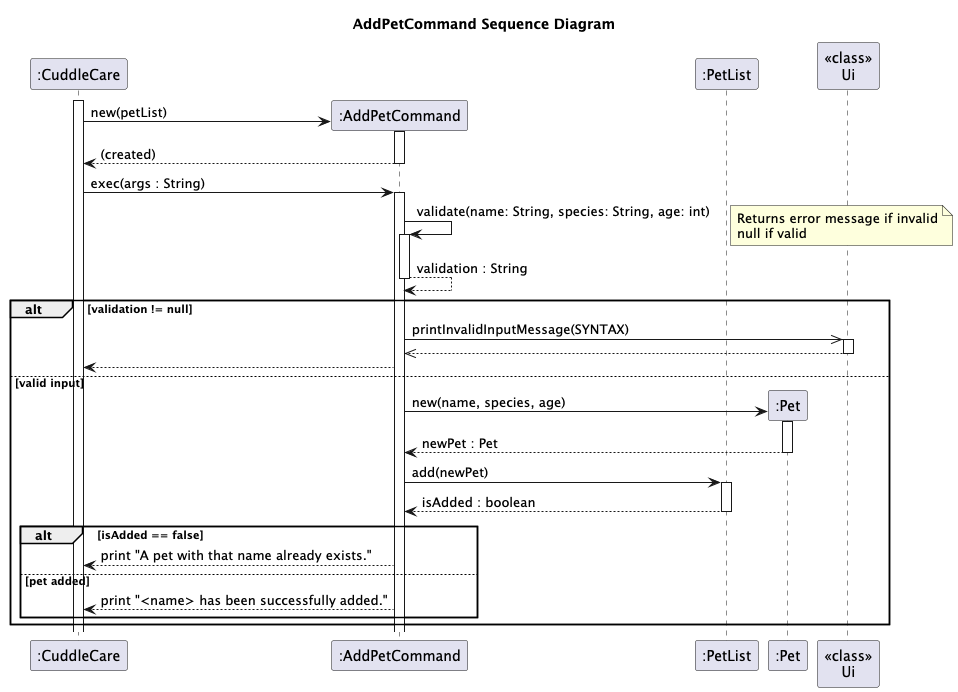

The diagram above was rendered by PlantUML. Its source (embedded in the PNG):
@startuml
title AddPetCommand Sequence Diagram

participant ":CuddleCare" as CuddleCare
participant ":AddPetCommand" as AddPetCommand
participant ":PetList" as PetList
participant ":Pet" as Pet
participant "<<class>>\nUi" as Ui

activate CuddleCare

' Constructor
CuddleCare -> AddPetCommand** : new(petList)
activate AddPetCommand
return (created)

' Exec Method
CuddleCare -> AddPetCommand : exec(args : String)
activate AddPetCommand

' Validate input
AddPetCommand -> AddPetCommand : validate(name: String, species: String, age: int)
activate AddPetCommand
note right: Returns error message if invalid\nnull if valid
return validation : String

alt validation != null
    AddPetCommand ->> Ui : printInvalidInputMessage(SYNTAX)
    activate Ui
    return
    AddPetCommand --> CuddleCare
else valid input
    ' Create Pet object
    AddPetCommand -> Pet** : new(name, species, age)
    activate Pet
    return newPet : Pet

    ' Add to PetList
    AddPetCommand -> PetList : add(newPet)
    activate PetList
    return isAdded : boolean

    ' Duplicate pet case
    alt isAdded == false
        AddPetCommand --> CuddleCare : print "A pet with that name already exists."

    else pet added
        AddPetCommand --> CuddleCare : print "<name> has been successfully added."
    end
end

@enduml